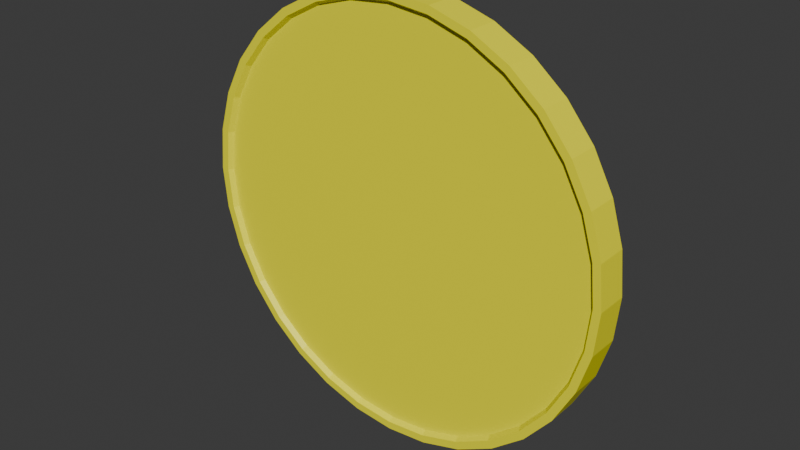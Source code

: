 # Source: Coin.blend  (saved by Blender 4.4.32; exported with 4.5.12 LTS)
import bpy
from mathutils import Matrix  # noqa: F401  (used for matrix-valued properties, if any)

bpy.ops.wm.read_factory_settings(use_empty=True)
scene = bpy.context.scene
scene.name = 'Scene'

# ---- collections
col_collection = bpy.data.collections.new('Collection'); scene.collection.children.link(col_collection)

# ---- materials (node trees are filled in below, after node groups)
mat_coin = bpy.data.materials.new('coin')

# ---- material node trees
mat_coin.use_nodes = True; mat_coin.node_tree.nodes.clear()
_N = mat_coin.node_tree.nodes; _L = mat_coin.node_tree.links
n0 = _N.new('ShaderNodeBsdfPrincipled'); n0.name = 'Principled BSDF'; n0.location = (10, 300)
n0.inputs[0].default_value = (1.0, 0.9433, 0.0, 1.0)
n1 = _N.new('ShaderNodeOutputMaterial'); n1.name = 'Material Output'; n1.location = (300, 300)
_L.new(n0.outputs[0], n1.inputs[0])
n1.is_active_output = True

# ---- world
world_world = bpy.data.worlds.new('World'); scene.world = world_world
world_world.use_nodes = True; world_world.node_tree.nodes.clear()
_N = world_world.node_tree.nodes; _L = world_world.node_tree.links
n0 = _N.new('ShaderNodeOutputWorld'); n0.name = 'World Output'; n0.location = (300, 300)
n1 = _N.new('ShaderNodeBackground'); n1.name = 'Background'; n1.location = (10, 300)
n1.inputs[0].default_value = (0.05088, 0.05088, 0.05088, 1.0)
_L.new(n1.outputs[0], n0.inputs[0])
n0.is_active_output = True
world_world.color = (0.05088, 0.05088, 0.05088)
world_world.sun_shadow_jitter_overblur = 0.0

# ---- meshes
me_cylinder = bpy.data.meshes.new('Cylinder')
me_cylinder.from_pydata([(0.0, 0.9492, -0.6779), (0.0, 0.9492, 0.6779), (0.1852, 0.931, -0.6779), (0.1852, 0.931, 0.6779), (0.3632, 0.8769, -0.6779), (0.3632, 0.8769, 0.6779), (0.5273, 0.7892, -0.6779), (0.5273, 0.7892, 0.6779), (0.6712, 0.6712, -0.6779), (0.6712, 0.6712, 0.6779), (0.7892, 0.5273, -0.6779), (0.7892, 0.5273, 0.6779), (0.8769, 0.3632, -0.6779), (0.8769, 0.3632, 0.6779), (0.931, 0.1852, -0.6779), (0.931, 0.1852, 0.6779), (0.9492, -1.038e-09, -0.6779), (0.9492, 1.038e-09, 0.6779), (0.931, -0.1852, -0.6779), (0.931, -0.1852, 0.6779), (0.8769, -0.3632, -0.6779), (0.8769, -0.3632, 0.6779), (0.7892, -0.5273, -0.6779), (0.7892, -0.5273, 0.6779), (0.6712, -0.6712, -0.6779), (0.6712, -0.6712, 0.6779), (0.5273, -0.7892, -0.6779), (0.5273, -0.7892, 0.6779), (0.3632, -0.8769, -0.6779), (0.3632, -0.8769, 0.6779), (0.1852, -0.931, -0.6779), (0.1852, -0.931, 0.6779), (0.0, -0.9492, -0.6779), (0.0, -0.9492, 0.6779), (-0.1852, -0.931, -0.6779), (-0.1852, -0.931, 0.6779), (-0.3632, -0.8769, -0.6779), (-0.3632, -0.8769, 0.6779), (-0.5273, -0.7892, -0.6779), (-0.5273, -0.7892, 0.6779), (-0.6712, -0.6712, -0.6779), (-0.6712, -0.6712, 0.6779), (-0.7892, -0.5273, -0.6779), (-0.7892, -0.5273, 0.6779), (-0.8769, -0.3632, -0.6779), (-0.8769, -0.3632, 0.6779), (-0.931, -0.1852, -0.6779), (-0.931, -0.1852, 0.6779), (-0.9492, -1.038e-09, -0.6779), (-0.9492, 1.038e-09, 0.6779), (-0.931, 0.1852, -0.6779), (-0.931, 0.1852, 0.6779), (-0.8769, 0.3632, -0.6779), (-0.8769, 0.3632, 0.6779), (-0.7892, 0.5273, -0.6779), (-0.7892, 0.5273, 0.6779), (-0.6712, 0.6712, -0.6779), (-0.6712, 0.6712, 0.6779), (-0.5273, 0.7892, -0.6779), (-0.5273, 0.7892, 0.6779), (-0.3632, 0.8769, -0.6779), (-0.3632, 0.8769, 0.6779), (-0.1852, 0.931, -0.6779), (-0.1852, 0.931, 0.6779), (0.0, 1.0, -1.0), (0.1951, 0.9808, -1.0), (0.1951, 0.9808, 1.0), (0.0, 1.0, 1.0), (0.3827, 0.9239, -1.0), (0.3827, 0.9239, 1.0), (0.5556, 0.8315, -1.0), (0.5556, 0.8315, 1.0), (0.7071, 0.7071, -1.0), (0.7071, 0.7071, 1.0), (0.8315, 0.5556, -1.0), (0.8315, 0.5556, 1.0), (0.9239, 0.3827, -1.0), (0.9239, 0.3827, 1.0), (0.9808, 0.1951, -1.0), (0.9808, 0.1951, 1.0), (1.0, 0.0, -1.0), (1.0, 0.0, 1.0), (0.9808, -0.1951, -1.0), (0.9808, -0.1951, 1.0), (0.9239, -0.3827, -1.0), (0.9239, -0.3827, 1.0), (0.8315, -0.5556, -1.0), (0.8315, -0.5556, 1.0), (0.7071, -0.7071, -1.0), (0.7071, -0.7071, 1.0), (0.5556, -0.8315, -1.0), (0.5556, -0.8315, 1.0), (0.3827, -0.9239, -1.0), (0.3827, -0.9239, 1.0), (0.1951, -0.9808, -1.0), (0.1951, -0.9808, 1.0), (0.0, -1.0, -1.0), (0.0, -1.0, 1.0), (-0.1951, -0.9808, -1.0), (-0.1951, -0.9808, 1.0), (-0.3827, -0.9239, -1.0), (-0.3827, -0.9239, 1.0), (-0.5556, -0.8315, -1.0), (-0.5556, -0.8315, 1.0), (-0.7071, -0.7071, -1.0), (-0.7071, -0.7071, 1.0), (-0.8315, -0.5556, -1.0), (-0.8315, -0.5556, 1.0), (-0.9239, -0.3827, -1.0), (-0.9239, -0.3827, 1.0), (-0.9808, -0.1951, -1.0), (-0.9808, -0.1951, 1.0), (-1.0, 0.0, -1.0), (-1.0, 0.0, 1.0), (-0.9808, 0.1951, -1.0), (-0.9808, 0.1951, 1.0), (-0.9239, 0.3827, -1.0), (-0.9239, 0.3827, 1.0), (-0.8315, 0.5556, -1.0), (-0.8315, 0.5556, 1.0), (-0.7071, 0.7071, -1.0), (-0.7071, 0.7071, 1.0), (-0.5556, 0.8315, -1.0), (-0.5556, 0.8315, 1.0), (-0.3827, 0.9239, -1.0), (-0.3827, 0.9239, 1.0), (-0.1951, 0.9808, -1.0), (-0.1951, 0.9808, 1.0), (0.0, 0.964, -1.0), (0.1881, 0.9454, -1.0), (0.1881, 0.9454, 1.0), (0.0, 0.964, 1.0), (0.3689, 0.8906, -1.0), (0.3689, 0.8906, 1.0), (0.5355, 0.8015, -1.0), (0.5355, 0.8015, 1.0), (0.6816, 0.6816, -1.0), (0.6816, 0.6816, 1.0), (0.8015, 0.5355, -1.0), (0.8015, 0.5355, 1.0), (0.8906, 0.3689, -1.0), (0.8906, 0.3689, 1.0), (0.9454, 0.1881, -1.0), (0.9454, 0.1881, 1.0), (0.964, 0.0, -1.0), (0.964, 0.0, 1.0), (0.9454, -0.1881, -1.0), (0.9454, -0.1881, 1.0), (0.8906, -0.3689, -1.0), (0.8906, -0.3689, 1.0), (0.8015, -0.5355, -1.0), (0.8015, -0.5355, 1.0), (0.6816, -0.6816, -1.0), (0.6816, -0.6816, 1.0), (0.5355, -0.8015, -1.0), (0.5355, -0.8015, 1.0), (0.3689, -0.8906, -1.0), (0.3689, -0.8906, 1.0), (0.1881, -0.9454, -1.0), (0.1881, -0.9454, 1.0), (0.0, -0.964, -1.0), (0.0, -0.964, 1.0), (-0.1881, -0.9454, -1.0), (-0.1881, -0.9454, 1.0), (-0.3689, -0.8906, -1.0), (-0.3689, -0.8906, 1.0), (-0.5355, -0.8015, -1.0), (-0.5355, -0.8015, 1.0), (-0.6816, -0.6816, -1.0), (-0.6816, -0.6816, 1.0), (-0.8015, -0.5355, -1.0), (-0.8015, -0.5355, 1.0), (-0.8906, -0.3689, -1.0), (-0.8906, -0.3689, 1.0), (-0.9454, -0.1881, -1.0), (-0.9454, -0.1881, 1.0), (-0.964, 0.0, -1.0), (-0.964, 0.0, 1.0), (-0.9454, 0.1881, -1.0), (-0.9454, 0.1881, 1.0), (-0.8906, 0.3689, -1.0), (-0.8906, 0.3689, 1.0), (-0.8015, 0.5355, -1.0), (-0.8015, 0.5355, 1.0), (-0.6816, 0.6816, -1.0), (-0.6816, 0.6816, 1.0), (-0.5355, 0.8015, -1.0), (-0.5355, 0.8015, 1.0), (-0.3689, 0.8906, -1.0), (-0.3689, 0.8906, 1.0), (-0.1881, 0.9454, -1.0), (-0.1881, 0.9454, 1.0)], [], [(64, 67, 66, 65), (65, 66, 69, 68), (68, 69, 71, 70), (70, 71, 73, 72), (72, 73, 75, 74), (74, 75, 77, 76), (76, 77, 79, 78), (78, 79, 81, 80), (80, 81, 83, 82), (82, 83, 85, 84), (84, 85, 87, 86), (86, 87, 89, 88), (88, 89, 91, 90), (90, 91, 93, 92), (92, 93, 95, 94), (94, 95, 97, 96), (96, 97, 99, 98), (98, 99, 101, 100), (100, 101, 103, 102), (102, 103, 105, 104), (104, 105, 107, 106), (106, 107, 109, 108), (108, 109, 111, 110), (110, 111, 113, 112), (112, 113, 115, 114), (114, 115, 117, 116), (116, 117, 119, 118), (118, 119, 121, 120), (120, 121, 123, 122), (122, 123, 125, 124), (3, 1, 63, 61, 59, 57, 55, 53, 51, 49, 47, 45, 43, 41, 39, 37, 35, 33, 31, 29, 27, 25, 23, 21, 19, 17, 15, 13, 11, 9, 7, 5), (124, 125, 127, 126), (126, 127, 67, 64), (0, 2, 4, 6, 8, 10, 12, 14, 16, 18, 20, 22, 24, 26, 28, 30, 32, 34, 36, 38, 40, 42, 44, 46, 48, 50, 52, 54, 56, 58, 60, 62), (129, 128, 64, 65), (131, 130, 66, 67), (132, 129, 65, 68), (130, 133, 69, 66), (134, 132, 68, 70), (133, 135, 71, 69), (136, 134, 70, 72), (135, 137, 73, 71), (138, 136, 72, 74), (137, 139, 75, 73), (140, 138, 74, 76), (139, 141, 77, 75), (142, 140, 76, 78), (141, 143, 79, 77), (144, 142, 78, 80), (143, 145, 81, 79), (146, 144, 80, 82), (145, 147, 83, 81), (148, 146, 82, 84), (147, 149, 85, 83), (150, 148, 84, 86), (149, 151, 87, 85), (152, 150, 86, 88), (151, 153, 89, 87), (154, 152, 88, 90), (153, 155, 91, 89), (156, 154, 90, 92), (155, 157, 93, 91), (158, 156, 92, 94), (157, 159, 95, 93), (160, 158, 94, 96), (159, 161, 97, 95), (162, 160, 96, 98), (161, 163, 99, 97), (164, 162, 98, 100), (163, 165, 101, 99), (166, 164, 100, 102), (165, 167, 103, 101), (168, 166, 102, 104), (167, 169, 105, 103), (170, 168, 104, 106), (169, 171, 107, 105), (172, 170, 106, 108), (171, 173, 109, 107), (174, 172, 108, 110), (173, 175, 111, 109), (176, 174, 110, 112), (175, 177, 113, 111), (178, 176, 112, 114), (177, 179, 115, 113), (180, 178, 114, 116), (179, 181, 117, 115), (182, 180, 116, 118), (181, 183, 119, 117), (184, 182, 118, 120), (183, 185, 121, 119), (186, 184, 120, 122), (185, 187, 123, 121), (188, 186, 122, 124), (187, 189, 125, 123), (190, 188, 124, 126), (189, 191, 127, 125), (128, 190, 126, 64), (191, 131, 67, 127), (2, 0, 128, 129), (1, 3, 130, 131), (4, 2, 129, 132), (3, 5, 133, 130), (6, 4, 132, 134), (5, 7, 135, 133), (8, 6, 134, 136), (7, 9, 137, 135), (10, 8, 136, 138), (9, 11, 139, 137), (12, 10, 138, 140), (11, 13, 141, 139), (14, 12, 140, 142), (13, 15, 143, 141), (16, 14, 142, 144), (15, 17, 145, 143), (18, 16, 144, 146), (17, 19, 147, 145), (20, 18, 146, 148), (19, 21, 149, 147), (22, 20, 148, 150), (21, 23, 151, 149), (24, 22, 150, 152), (23, 25, 153, 151), (26, 24, 152, 154), (25, 27, 155, 153), (28, 26, 154, 156), (27, 29, 157, 155), (30, 28, 156, 158), (29, 31, 159, 157), (32, 30, 158, 160), (31, 33, 161, 159), (34, 32, 160, 162), (33, 35, 163, 161), (36, 34, 162, 164), (35, 37, 165, 163), (38, 36, 164, 166), (37, 39, 167, 165), (40, 38, 166, 168), (39, 41, 169, 167), (42, 40, 168, 170), (41, 43, 171, 169), (44, 42, 170, 172), (43, 45, 173, 171), (46, 44, 172, 174), (45, 47, 175, 173), (48, 46, 174, 176), (47, 49, 177, 175), (50, 48, 176, 178), (49, 51, 179, 177), (52, 50, 178, 180), (51, 53, 181, 179), (54, 52, 180, 182), (53, 55, 183, 181), (56, 54, 182, 184), (55, 57, 185, 183), (58, 56, 184, 186), (57, 59, 187, 185), (60, 58, 186, 188), (59, 61, 189, 187), (62, 60, 188, 190), (61, 63, 191, 189), (0, 62, 190, 128), (63, 1, 131, 191)])
_uv = me_cylinder.uv_layers.new(name='UVMap')
_uv.uv.foreach_set('vector', [1.0, 0.5, 1.0, 1.0, 0.9688, 1.0, 0.9688, 0.5, 0.9688, 0.5, 0.9688, 1.0, 0.9375, 1.0, 0.9375, 0.5, 0.9375, 0.5, 0.9375, 1.0, 0.9062, 1.0, 0.9062, 0.5, 0.9062, 0.5, 0.9062, 1.0, 0.875, 1.0, 0.875, 0.5, 0.875, 0.5, 0.875, 1.0, 0.8438, 1.0, 0.8438, 0.5, 0.8438, 0.5, 0.8438, 1.0, 0.8125, 1.0, 0.8125, 0.5, 0.8125, 0.5, 0.8125, 1.0, 0.7812, 1.0, 0.7812, 0.5, 0.7812, 0.5, 0.7812, 1.0, 0.75, 1.0, 0.75, 0.5, 0.75, 0.5, 0.75, 1.0, 0.7188, 1.0, 0.7188, 0.5, 0.7188, 0.5, 0.7188, 1.0, 0.6875, 1.0, 0.6875, 0.5, 0.6875, 0.5, 0.6875, 1.0, 0.6562, 1.0, 0.6562, 0.5, 0.6562, 0.5, 0.6562, 1.0, 0.625, 1.0, 0.625, 0.5, 0.625, 0.5, 0.625, 1.0, 0.5938, 1.0, 0.5938, 0.5, 0.5938, 0.5, 0.5938, 1.0, 0.5625, 1.0, 0.5625, 0.5, 0.5625, 0.5, 0.5625, 1.0, 0.5312, 1.0, 0.5312, 0.5, 0.5312, 0.5, 0.5312, 1.0, 0.5, 1.0, 0.5, 0.5, 0.5, 0.5, 0.5, 1.0, 0.4688, 1.0, 0.4688, 0.5, 0.4688, 0.5, 0.4688, 1.0, 0.4375, 1.0, 0.4375, 0.5, 0.4375, 0.5, 0.4375, 1.0, 0.4062, 1.0, 0.4062, 0.5, 0.4062, 0.5, 0.4062, 1.0, 0.375, 1.0, 0.375, 0.5, 0.375, 0.5, 0.375, 1.0, 0.3438, 1.0, 0.3438, 0.5, 0.3438, 0.5, 0.3438, 1.0, 0.3125, 1.0, 0.3125, 0.5, 0.3125, 0.5, 0.3125, 1.0, 0.2812, 1.0, 0.2812, 0.5, 0.2812, 0.5, 0.2812, 1.0, 0.25, 1.0, 0.25, 0.5, 0.25, 0.5, 0.25, 1.0, 0.2188, 1.0, 0.2188, 0.5, 0.2188, 0.5, 0.2188, 1.0, 0.1875, 1.0, 0.1875, 0.5, 0.1875, 0.5, 0.1875, 1.0, 0.1562, 1.0, 0.1562, 0.5, 0.1562, 0.5, 0.1562, 1.0, 0.125, 1.0, 0.125, 0.5, 0.125, 0.5, 0.125, 1.0, 0.09375, 1.0, 0.09375, 0.5, 0.09375, 0.5, 0.09375, 1.0, 0.0625, 1.0, 0.0625, 0.5, 0.2944, 0.4734, 0.25, 0.4778, 0.2056, 0.4734, 0.1628, 0.4605, 0.1234, 0.4394, 0.08892, 0.4111, 0.06059, 0.3766, 0.03953, 0.3372, 0.02657, 0.2944, 0.02219, 0.25, 0.02657, 0.2056, 0.03953, 0.1628, 0.06059, 0.1234, 0.08892, 0.08892, 0.1234, 0.06059, 0.1628, 0.03953, 0.2056, 0.02657, 0.25, 0.02219, 0.2944, 0.02657, 0.3372, 0.03953, 0.3766, 0.06059, 0.4111, 0.08892, 0.4394, 0.1234, 0.4605, 0.1628, 0.4734, 0.2056, 0.4778, 0.25, 0.4734, 0.2944, 0.4605, 0.3372, 0.4394, 0.3766, 0.4111, 0.4111, 0.3766, 0.4394, 0.3372, 0.4605, 0.0625, 0.5, 0.0625, 1.0, 0.03125, 1.0, 0.03125, 0.5, 0.03125, 0.5, 0.03125, 1.0, 0.0, 1.0, 0.0, 0.5, 0.75, 0.4778, 0.7944, 0.4734, 0.8372, 0.4605, 0.8766, 0.4394, 0.9111, 0.4111, 0.9394, 0.3766, 0.9605, 0.3372, 0.9734, 0.2944, 0.9778, 0.25, 0.9734, 0.2056, 0.9605, 0.1628, 0.9394, 0.1234, 0.9111, 0.08892, 0.8766, 0.06059, 0.8372, 0.03953, 0.7944, 0.02657, 0.75, 0.02219, 0.7056, 0.02657, 0.6628, 0.03953, 0.6234, 0.06059, 0.5889, 0.08892, 0.5606, 0.1234, 0.5395, 0.1628, 0.5266, 0.2056, 0.5222, 0.25, 0.5266, 0.2944, 0.5395, 0.3372, 0.5606, 0.3766, 0.5889, 0.4111, 0.6234, 0.4394, 0.6628, 0.4605, 0.7056, 0.4734, 0.7951, 0.4769, 0.75, 0.4813, 0.75, 0.49, 0.7968, 0.4854, 0.25, 0.4813, 0.2951, 0.4769, 0.2968, 0.4854, 0.25, 0.49, 0.8385, 0.4637, 0.7951, 0.4769, 0.7968, 0.4854, 0.8418, 0.4717, 0.2951, 0.4769, 0.3385, 0.4637, 0.3418, 0.4717, 0.2968, 0.4854, 0.8785, 0.4424, 0.8385, 0.4637, 0.8418, 0.4717, 0.8833, 0.4496, 0.3385, 0.4637, 0.3785, 0.4424, 0.3833, 0.4496, 0.3418, 0.4717, 0.9136, 0.4136, 0.8785, 0.4424, 0.8833, 0.4496, 0.9197, 0.4197, 0.3785, 0.4424, 0.4136, 0.4136, 0.4197, 0.4197, 0.3833, 0.4496, 0.9424, 0.3785, 0.9136, 0.4136, 0.9197, 0.4197, 0.9496, 0.3833, 0.4136, 0.4136, 0.4424, 0.3785, 0.4496, 0.3833, 0.4197, 0.4197, 0.9637, 0.3385, 0.9424, 0.3785, 0.9496, 0.3833, 0.9717, 0.3418, 0.4424, 0.3785, 0.4637, 0.3385, 0.4717, 0.3418, 0.4496, 0.3833, 0.9769, 0.2951, 0.9637, 0.3385, 0.9717, 0.3418, 0.9854, 0.2968, 0.4637, 0.3385, 0.4769, 0.2951, 0.4854, 0.2968, 0.4717, 0.3418, 0.9813, 0.25, 0.9769, 0.2951, 0.9854, 0.2968, 0.99, 0.25, 0.4769, 0.2951, 0.4813, 0.25, 0.49, 0.25, 0.4854, 0.2968, 0.9769, 0.2049, 0.9813, 0.25, 0.99, 0.25, 0.9854, 0.2032, 0.4813, 0.25, 0.4769, 0.2049, 0.4854, 0.2032, 0.49, 0.25, 0.9637, 0.1615, 0.9769, 0.2049, 0.9854, 0.2032, 0.9717, 0.1582, 0.4769, 0.2049, 0.4637, 0.1615, 0.4717, 0.1582, 0.4854, 0.2032, 0.9424, 0.1215, 0.9637, 0.1615, 0.9717, 0.1582, 0.9496, 0.1167, 0.4637, 0.1615, 0.4424, 0.1215, 0.4496, 0.1167, 0.4717, 0.1582, 0.9136, 0.08641, 0.9424, 0.1215, 0.9496, 0.1167, 0.9197, 0.08029, 0.4424, 0.1215, 0.4136, 0.08641, 0.4197, 0.08029, 0.4496, 0.1167, 0.8785, 0.05764, 0.9136, 0.08641, 0.9197, 0.08029, 0.8833, 0.05045, 0.4136, 0.08641, 0.3785, 0.05764, 0.3833, 0.05045, 0.4197, 0.08029, 0.8385, 0.03626, 0.8785, 0.05764, 0.8833, 0.05045, 0.8418, 0.02827, 0.3785, 0.05764, 0.3385, 0.03626, 0.3418, 0.02827, 0.3833, 0.05045, 0.7951, 0.0231, 0.8385, 0.03626, 0.8418, 0.02827, 0.7968, 0.01461, 0.3385, 0.03626, 0.2951, 0.0231, 0.2968, 0.01461, 0.3418, 0.02827, 0.75, 0.01865, 0.7951, 0.0231, 0.7968, 0.01461, 0.75, 0.01, 0.2951, 0.0231, 0.25, 0.01865, 0.25, 0.01, 0.2968, 0.01461, 0.7049, 0.0231, 0.75, 0.01865, 0.75, 0.01, 0.7032, 0.01461, 0.25, 0.01865, 0.2049, 0.0231, 0.2032, 0.01461, 0.25, 0.01, 0.6615, 0.03626, 0.7049, 0.0231, 0.7032, 0.01461, 0.6582, 0.02827, 0.2049, 0.0231, 0.1615, 0.03626, 0.1582, 0.02827, 0.2032, 0.01461, 0.6215, 0.05764, 0.6615, 0.03626, 0.6582, 0.02827, 0.6167, 0.05045, 0.1615, 0.03626, 0.1215, 0.05764, 0.1167, 0.05045, 0.1582, 0.02827, 0.5864, 0.08641, 0.6215, 0.05764, 0.6167, 0.05045, 0.5803, 0.08029, 0.1215, 0.05764, 0.08641, 0.08641, 0.08029, 0.08029, 0.1167, 0.05045, 0.5576, 0.1215, 0.5864, 0.08641, 0.5803, 0.08029, 0.5504, 0.1167, 0.08641, 0.08641, 0.05764, 0.1215, 0.05045, 0.1167, 0.08029, 0.08029, 0.5363, 0.1615, 0.5576, 0.1215, 0.5504, 0.1167, 0.5283, 0.1582, 0.05764, 0.1215, 0.03626, 0.1615, 0.02827, 0.1582, 0.05045, 0.1167, 0.5231, 0.2049, 0.5363, 0.1615, 0.5283, 0.1582, 0.5146, 0.2032, 0.03626, 0.1615, 0.0231, 0.2049, 0.01461, 0.2032, 0.02827, 0.1582, 0.5187, 0.25, 0.5231, 0.2049, 0.5146, 0.2032, 0.51, 0.25, 0.0231, 0.2049, 0.01865, 0.25, 0.01, 0.25, 0.01461, 0.2032, 0.5231, 0.2951, 0.5187, 0.25, 0.51, 0.25, 0.5146, 0.2968, 0.01865, 0.25, 0.0231, 0.2951, 0.01461, 0.2968, 0.01, 0.25, 0.5363, 0.3385, 0.5231, 0.2951, 0.5146, 0.2968, 0.5283, 0.3418, 0.0231, 0.2951, 0.03626, 0.3385, 0.02827, 0.3418, 0.01461, 0.2968, 0.5576, 0.3785, 0.5363, 0.3385, 0.5283, 0.3418, 0.5504, 0.3833, 0.03626, 0.3385, 0.05764, 0.3785, 0.05045, 0.3833, 0.02827, 0.3418, 0.5864, 0.4136, 0.5576, 0.3785, 0.5504, 0.3833, 0.5803, 0.4197, 0.05764, 0.3785, 0.08641, 0.4136, 0.08029, 0.4197, 0.05045, 0.3833, 0.6215, 0.4424, 0.5864, 0.4136, 0.5803, 0.4197, 0.6167, 0.4496, 0.08641, 0.4136, 0.1215, 0.4424, 0.1167, 0.4496, 0.08029, 0.4197, 0.6615, 0.4637, 0.6215, 0.4424, 0.6167, 0.4496, 0.6582, 0.4717, 0.1215, 0.4424, 0.1615, 0.4637, 0.1582, 0.4717, 0.1167, 0.4496, 0.7049, 0.4769, 0.6615, 0.4637, 0.6582, 0.4717, 0.7032, 0.4854, 0.1615, 0.4637, 0.2049, 0.4769, 0.2032, 0.4854, 0.1582, 0.4717, 0.75, 0.4813, 0.7049, 0.4769, 0.7032, 0.4854, 0.75, 0.49, 0.2049, 0.4769, 0.25, 0.4813, 0.25, 0.49, 0.2032, 0.4854, 0.7944, 0.4734, 0.75, 0.4778, 0.75, 0.4813, 0.7951, 0.4769, 0.25, 0.4778, 0.2944, 0.4734, 0.2951, 0.4769, 0.25, 0.4813, 0.8372, 0.4605, 0.7944, 0.4734, 0.7951, 0.4769, 0.8385, 0.4637, 0.2944, 0.4734, 0.3372, 0.4605, 0.3385, 0.4637, 0.2951, 0.4769, 0.8766, 0.4394, 0.8372, 0.4605, 0.8385, 0.4637, 0.8785, 0.4424, 0.3372, 0.4605, 0.3766, 0.4394, 0.3785, 0.4424, 0.3385, 0.4637, 0.9111, 0.4111, 0.8766, 0.4394, 0.8785, 0.4424, 0.9136, 0.4136, 0.3766, 0.4394, 0.4111, 0.4111, 0.4136, 0.4136, 0.3785, 0.4424, 0.9394, 0.3766, 0.9111, 0.4111, 0.9136, 0.4136, 0.9424, 0.3785, 0.4111, 0.4111, 0.4394, 0.3766, 0.4424, 0.3785, 0.4136, 0.4136, 0.9605, 0.3372, 0.9394, 0.3766, 0.9424, 0.3785, 0.9637, 0.3385, 0.4394, 0.3766, 0.4605, 0.3372, 0.4637, 0.3385, 0.4424, 0.3785, 0.9734, 0.2944, 0.9605, 0.3372, 0.9637, 0.3385, 0.9769, 0.2951, 0.4605, 0.3372, 0.4734, 0.2944, 0.4769, 0.2951, 0.4637, 0.3385, 0.9778, 0.25, 0.9734, 0.2944, 0.9769, 0.2951, 0.9813, 0.25, 0.4734, 0.2944, 0.4778, 0.25, 0.4813, 0.25, 0.4769, 0.2951, 0.9734, 0.2056, 0.9778, 0.25, 0.9813, 0.25, 0.9769, 0.2049, 0.4778, 0.25, 0.4734, 0.2056, 0.4769, 0.2049, 0.4813, 0.25, 0.9605, 0.1628, 0.9734, 0.2056, 0.9769, 0.2049, 0.9637, 0.1615, 0.4734, 0.2056, 0.4605, 0.1628, 0.4637, 0.1615, 0.4769, 0.2049, 0.9394, 0.1234, 0.9605, 0.1628, 0.9637, 0.1615, 0.9424, 0.1215, 0.4605, 0.1628, 0.4394, 0.1234, 0.4424, 0.1215, 0.4637, 0.1615, 0.9111, 0.08892, 0.9394, 0.1234, 0.9424, 0.1215, 0.9136, 0.08641, 0.4394, 0.1234, 0.4111, 0.08892, 0.4136, 0.08641, 0.4424, 0.1215, 0.8766, 0.06059, 0.9111, 0.08892, 0.9136, 0.08641, 0.8785, 0.05764, 0.4111, 0.08892, 0.3766, 0.06059, 0.3785, 0.05764, 0.4136, 0.08641, 0.8372, 0.03953, 0.8766, 0.06059, 0.8785, 0.05764, 0.8385, 0.03626, 0.3766, 0.06059, 0.3372, 0.03953, 0.3385, 0.03626, 0.3785, 0.05764, 0.7944, 0.02657, 0.8372, 0.03953, 0.8385, 0.03626, 0.7951, 0.0231, 0.3372, 0.03953, 0.2944, 0.02657, 0.2951, 0.0231, 0.3385, 0.03626, 0.75, 0.02219, 0.7944, 0.02657, 0.7951, 0.0231, 0.75, 0.01865, 0.2944, 0.02657, 0.25, 0.02219, 0.25, 0.01865, 0.2951, 0.0231, 0.7056, 0.02657, 0.75, 0.02219, 0.75, 0.01865, 0.7049, 0.0231, 0.25, 0.02219, 0.2056, 0.02657, 0.2049, 0.0231, 0.25, 0.01865, 0.6628, 0.03953, 0.7056, 0.02657, 0.7049, 0.0231, 0.6615, 0.03626, 0.2056, 0.02657, 0.1628, 0.03953, 0.1615, 0.03626, 0.2049, 0.0231, 0.6234, 0.06059, 0.6628, 0.03953, 0.6615, 0.03626, 0.6215, 0.05764, 0.1628, 0.03953, 0.1234, 0.06059, 0.1215, 0.05764, 0.1615, 0.03626, 0.5889, 0.08892, 0.6234, 0.06059, 0.6215, 0.05764, 0.5864, 0.08641, 0.1234, 0.06059, 0.08892, 0.08892, 0.08641, 0.08641, 0.1215, 0.05764, 0.5606, 0.1234, 0.5889, 0.08892, 0.5864, 0.08641, 0.5576, 0.1215, 0.08892, 0.08892, 0.06059, 0.1234, 0.05764, 0.1215, 0.08641, 0.08641, 0.5395, 0.1628, 0.5606, 0.1234, 0.5576, 0.1215, 0.5363, 0.1615, 0.06059, 0.1234, 0.03953, 0.1628, 0.03626, 0.1615, 0.05764, 0.1215, 0.5266, 0.2056, 0.5395, 0.1628, 0.5363, 0.1615, 0.5231, 0.2049, 0.03953, 0.1628, 0.02657, 0.2056, 0.0231, 0.2049, 0.03626, 0.1615, 0.5222, 0.25, 0.5266, 0.2056, 0.5231, 0.2049, 0.5187, 0.25, 0.02657, 0.2056, 0.02219, 0.25, 0.01865, 0.25, 0.0231, 0.2049, 0.5266, 0.2944, 0.5222, 0.25, 0.5187, 0.25, 0.5231, 0.2951, 0.02219, 0.25, 0.02657, 0.2944, 0.0231, 0.2951, 0.01865, 0.25, 0.5395, 0.3372, 0.5266, 0.2944, 0.5231, 0.2951, 0.5363, 0.3385, 0.02657, 0.2944, 0.03953, 0.3372, 0.03626, 0.3385, 0.0231, 0.2951, 0.5606, 0.3766, 0.5395, 0.3372, 0.5363, 0.3385, 0.5576, 0.3785, 0.03953, 0.3372, 0.06059, 0.3766, 0.05764, 0.3785, 0.03626, 0.3385, 0.5889, 0.4111, 0.5606, 0.3766, 0.5576, 0.3785, 0.5864, 0.4136, 0.06059, 0.3766, 0.08892, 0.4111, 0.08641, 0.4136, 0.05764, 0.3785, 0.6234, 0.4394, 0.5889, 0.4111, 0.5864, 0.4136, 0.6215, 0.4424, 0.08892, 0.4111, 0.1234, 0.4394, 0.1215, 0.4424, 0.08641, 0.4136, 0.6628, 0.4605, 0.6234, 0.4394, 0.6215, 0.4424, 0.6615, 0.4637, 0.1234, 0.4394, 0.1628, 0.4605, 0.1615, 0.4637, 0.1215, 0.4424, 0.7056, 0.4734, 0.6628, 0.4605, 0.6615, 0.4637, 0.7049, 0.4769, 0.1628, 0.4605, 0.2056, 0.4734, 0.2049, 0.4769, 0.1615, 0.4637, 0.75, 0.4778, 0.7056, 0.4734, 0.7049, 0.4769, 0.75, 0.4813, 0.2056, 0.4734, 0.25, 0.4778, 0.25, 0.4813, 0.2049, 0.4769])
me_cylinder.materials.append(mat_coin)
me_cylinder.update()

# ---- objects
ob_cylinder = bpy.data.objects.new('Cylinder', me_cylinder)

# ---- transforms, parenting, visibility, modifiers, constraints
ob_cylinder.location = (0.0, 0.0, 0.0)
ob_cylinder.rotation_euler = (1.571, -0.0, 0.0)
ob_cylinder.scale = (1.0, 1.0, -0.07373)

# ---- collection membership
col_collection.objects.link(ob_cylinder)

# ---- scene / render settings (as saved in the file)
scene.frame_start = 1; scene.frame_end = 250; scene.frame_set(1)
scene.render.engine = 'BLENDER_EEVEE_NEXT'
bpy.context.view_layer.update()

# ---- added for rendering (the .blend has no active camera and no usable light): camera, sun
cam_auto = bpy.data.cameras.new('AutoCamera')
cam_auto.lens = 50.0
cam_auto.sensor_width = 36.0
cam_auto.clip_end = 1000.0
ob_auto_camera = bpy.data.objects.new('AutoCamera', cam_auto)
scene.collection.objects.link(ob_auto_camera)
ob_auto_camera.location = (2.62048, -3.14458, 2.09639)
ob_auto_camera.rotation_euler = (1.09748, -7.21219e-08, 0.694738)
scene.camera = ob_auto_camera
light_auto_sun = bpy.data.lights.new('AutoSun', 'SUN')
light_auto_sun.energy = 3.0
light_auto_sun.angle = 0.0523599
ob_auto_sun = bpy.data.objects.new('AutoSun', light_auto_sun)
scene.collection.objects.link(ob_auto_sun)
ob_auto_sun.rotation_euler = (0.872665, 0.174533, 0.523599)
bpy.context.view_layer.update()
